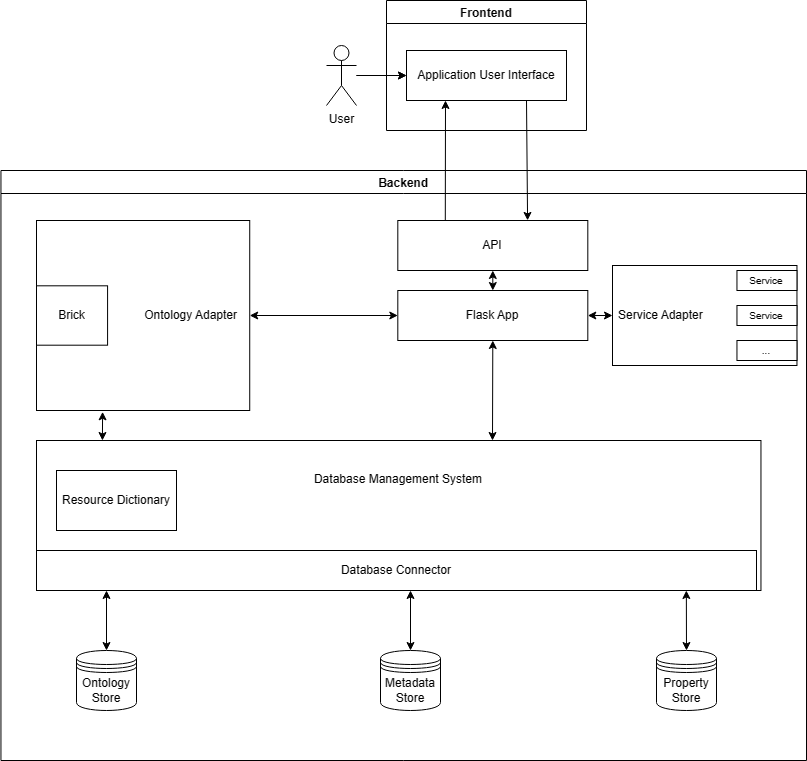

The diagram above was exported from draw.io. Its source (the exported page's mxGraphModel, read from the mxfile embedded in the PNG):
<mxGraphModel dx="2066" dy="1153" grid="1" gridSize="10" guides="1" tooltips="1" connect="1" arrows="1" fold="1" page="1" pageScale="1" pageWidth="827" pageHeight="1169" math="0" shadow="0">
  <root>
    <mxCell id="0" />
    <mxCell id="1" parent="0" />
    <mxCell id="-UCjYM1BpWKyIJnPKLj8-3" value="" style="edgeStyle=orthogonalEdgeStyle;rounded=0;orthogonalLoop=1;jettySize=auto;html=1;" parent="1" source="-UCjYM1BpWKyIJnPKLj8-1" target="-UCjYM1BpWKyIJnPKLj8-4" edge="1">
      <mxGeometry relative="1" as="geometry">
        <mxPoint x="585" y="120" as="sourcePoint" />
        <mxPoint x="510" y="220" as="targetPoint" />
      </mxGeometry>
    </mxCell>
    <mxCell id="-UCjYM1BpWKyIJnPKLj8-44" value="" style="edgeStyle=orthogonalEdgeStyle;rounded=0;orthogonalLoop=1;jettySize=auto;html=1;" parent="1" source="-UCjYM1BpWKyIJnPKLj8-1" target="-UCjYM1BpWKyIJnPKLj8-4" edge="1">
      <mxGeometry relative="1" as="geometry" />
    </mxCell>
    <mxCell id="-UCjYM1BpWKyIJnPKLj8-1" value="User" style="shape=umlActor;verticalLabelPosition=bottom;verticalAlign=top;html=1;align=center;" parent="1" vertex="1">
      <mxGeometry x="330" y="235" width="30" height="60" as="geometry" />
    </mxCell>
    <mxCell id="-UCjYM1BpWKyIJnPKLj8-6" value="" style="group" parent="1" vertex="1" connectable="0">
      <mxGeometry x="390" y="190" width="200" height="130" as="geometry" />
    </mxCell>
    <mxCell id="-UCjYM1BpWKyIJnPKLj8-4" value="Application User Interface" style="html=1;whiteSpace=wrap;" parent="-UCjYM1BpWKyIJnPKLj8-6" vertex="1">
      <mxGeometry x="20" y="50" width="160" height="50" as="geometry" />
    </mxCell>
    <mxCell id="-UCjYM1BpWKyIJnPKLj8-5" value="Frontend" style="swimlane;" parent="-UCjYM1BpWKyIJnPKLj8-6" vertex="1">
      <mxGeometry width="200" height="130" as="geometry">
        <mxRectangle width="90" height="30" as="alternateBounds" />
      </mxGeometry>
    </mxCell>
    <mxCell id="-UCjYM1BpWKyIJnPKLj8-12" value="" style="group" parent="1" vertex="1" connectable="0">
      <mxGeometry x="40" y="380" width="770" height="570" as="geometry" />
    </mxCell>
    <mxCell id="-UCjYM1BpWKyIJnPKLj8-7" value="Backend" style="swimlane;" parent="-UCjYM1BpWKyIJnPKLj8-12" vertex="1">
      <mxGeometry x="-35.54" y="-20" width="805.54" height="590" as="geometry" />
    </mxCell>
    <mxCell id="-UCjYM1BpWKyIJnPKLj8-9" value="Flask App" style="html=1;whiteSpace=wrap;" parent="-UCjYM1BpWKyIJnPKLj8-7" vertex="1">
      <mxGeometry x="396.85" y="120" width="190" height="50" as="geometry" />
    </mxCell>
    <mxCell id="-UCjYM1BpWKyIJnPKLj8-14" value="API" style="html=1;whiteSpace=wrap;" parent="-UCjYM1BpWKyIJnPKLj8-7" vertex="1">
      <mxGeometry x="396.84615384615387" y="50" width="190" height="50" as="geometry" />
    </mxCell>
    <mxCell id="-UCjYM1BpWKyIJnPKLj8-17" value="" style="endArrow=classic;startArrow=classic;html=1;rounded=0;entryX=0.5;entryY=1;entryDx=0;entryDy=0;exitX=0.5;exitY=0;exitDx=0;exitDy=0;" parent="-UCjYM1BpWKyIJnPKLj8-7" source="-UCjYM1BpWKyIJnPKLj8-9" target="-UCjYM1BpWKyIJnPKLj8-14" edge="1">
      <mxGeometry width="50" height="50" relative="1" as="geometry">
        <mxPoint x="462" y="160" as="sourcePoint" />
        <mxPoint x="521.2307692307693" y="110" as="targetPoint" />
      </mxGeometry>
    </mxCell>
    <mxCell id="-UCjYM1BpWKyIJnPKLj8-28" value="" style="group" parent="-UCjYM1BpWKyIJnPKLj8-7" vertex="1" connectable="0">
      <mxGeometry x="35.54" y="270" width="724.46" height="150" as="geometry" />
    </mxCell>
    <mxCell id="-UCjYM1BpWKyIJnPKLj8-23" value="Database Management System&lt;br&gt;&lt;br&gt;&lt;br&gt;&lt;br&gt;&lt;br&gt;&lt;br&gt;" style="rounded=0;whiteSpace=wrap;html=1;" parent="-UCjYM1BpWKyIJnPKLj8-28" vertex="1">
      <mxGeometry width="724.46" height="150" as="geometry" />
    </mxCell>
    <mxCell id="nyOAX2cuQO-DY6mN-3rG-2" value="Database Connector" style="rounded=0;whiteSpace=wrap;html=1;" vertex="1" parent="-UCjYM1BpWKyIJnPKLj8-28">
      <mxGeometry y="110" width="720" height="40" as="geometry" />
    </mxCell>
    <mxCell id="nyOAX2cuQO-DY6mN-3rG-1" value="Resource Dictionary" style="rounded=0;whiteSpace=wrap;html=1;" vertex="1" parent="-UCjYM1BpWKyIJnPKLj8-28">
      <mxGeometry x="20" y="30" width="120" height="60" as="geometry" />
    </mxCell>
    <mxCell id="-UCjYM1BpWKyIJnPKLj8-42" value="" style="endArrow=classic;startArrow=classic;html=1;rounded=0;exitX=1;exitY=0.5;exitDx=0;exitDy=0;entryX=0;entryY=0.5;entryDx=0;entryDy=0;" parent="-UCjYM1BpWKyIJnPKLj8-7" source="-UCjYM1BpWKyIJnPKLj8-9" target="-UCjYM1BpWKyIJnPKLj8-38" edge="1">
      <mxGeometry width="50" height="50" relative="1" as="geometry">
        <mxPoint x="258.54" y="155" as="sourcePoint" />
        <mxPoint x="406.54" y="155" as="targetPoint" />
      </mxGeometry>
    </mxCell>
    <mxCell id="-UCjYM1BpWKyIJnPKLj8-43" value="" style="group" parent="-UCjYM1BpWKyIJnPKLj8-7" vertex="1" connectable="0">
      <mxGeometry x="611.54" y="95" width="184.46000000000004" height="100" as="geometry" />
    </mxCell>
    <mxCell id="-UCjYM1BpWKyIJnPKLj8-38" value="Service Adapter" style="rounded=0;whiteSpace=wrap;html=1;align=left;spacingLeft=4;" parent="-UCjYM1BpWKyIJnPKLj8-43" vertex="1">
      <mxGeometry width="184.46" height="100" as="geometry" />
    </mxCell>
    <mxCell id="-UCjYM1BpWKyIJnPKLj8-36" value="&lt;font style=&quot;font-size: 10px;&quot;&gt;Service&lt;/font&gt;" style="rounded=0;whiteSpace=wrap;html=1;" parent="-UCjYM1BpWKyIJnPKLj8-43" vertex="1">
      <mxGeometry x="124.46000000000004" y="5" width="60" height="20" as="geometry" />
    </mxCell>
    <mxCell id="-UCjYM1BpWKyIJnPKLj8-40" value="&lt;font style=&quot;font-size: 10px;&quot;&gt;...&lt;/font&gt;" style="rounded=0;whiteSpace=wrap;html=1;" parent="-UCjYM1BpWKyIJnPKLj8-43" vertex="1">
      <mxGeometry x="124.46000000000004" y="75" width="60" height="20" as="geometry" />
    </mxCell>
    <mxCell id="-UCjYM1BpWKyIJnPKLj8-39" value="&lt;font style=&quot;font-size: 10px;&quot;&gt;Service&lt;/font&gt;" style="rounded=0;whiteSpace=wrap;html=1;" parent="-UCjYM1BpWKyIJnPKLj8-43" vertex="1">
      <mxGeometry x="124.46000000000004" y="40" width="60" height="20" as="geometry" />
    </mxCell>
    <mxCell id="-UCjYM1BpWKyIJnPKLj8-18" value="Ontology Store" style="shape=datastore;whiteSpace=wrap;html=1;" parent="-UCjYM1BpWKyIJnPKLj8-7" vertex="1">
      <mxGeometry x="75.53999999999999" y="480" width="60" height="60" as="geometry" />
    </mxCell>
    <mxCell id="-UCjYM1BpWKyIJnPKLj8-19" value="Metadata Store" style="shape=datastore;whiteSpace=wrap;html=1;" parent="-UCjYM1BpWKyIJnPKLj8-7" vertex="1">
      <mxGeometry x="379.54" y="480" width="60" height="60" as="geometry" />
    </mxCell>
    <mxCell id="-UCjYM1BpWKyIJnPKLj8-26" value="" style="endArrow=classic;startArrow=classic;html=1;rounded=0;entryX=0.5;entryY=0;entryDx=0;entryDy=0;" parent="-UCjYM1BpWKyIJnPKLj8-7" target="-UCjYM1BpWKyIJnPKLj8-19" edge="1">
      <mxGeometry width="50" height="50" relative="1" as="geometry">
        <mxPoint x="409.54" y="420" as="sourcePoint" />
        <mxPoint x="125.53999999999999" y="350" as="targetPoint" />
      </mxGeometry>
    </mxCell>
    <mxCell id="-UCjYM1BpWKyIJnPKLj8-20" value="Property Store" style="shape=datastore;whiteSpace=wrap;html=1;" parent="-UCjYM1BpWKyIJnPKLj8-7" vertex="1">
      <mxGeometry x="655.54" y="480" width="60" height="60" as="geometry" />
    </mxCell>
    <mxCell id="-UCjYM1BpWKyIJnPKLj8-25" value="" style="endArrow=classic;startArrow=classic;html=1;rounded=0;exitX=0.897;exitY=1;exitDx=0;exitDy=0;entryX=0.5;entryY=0;entryDx=0;entryDy=0;exitPerimeter=0;" parent="-UCjYM1BpWKyIJnPKLj8-7" source="-UCjYM1BpWKyIJnPKLj8-23" target="-UCjYM1BpWKyIJnPKLj8-20" edge="1">
      <mxGeometry width="50" height="50" relative="1" as="geometry">
        <mxPoint x="115.53999999999999" y="370" as="sourcePoint" />
        <mxPoint x="115.53999999999999" y="340" as="targetPoint" />
      </mxGeometry>
    </mxCell>
    <mxCell id="-UCjYM1BpWKyIJnPKLj8-24" value="" style="endArrow=classic;startArrow=classic;html=1;rounded=0;exitX=0.5;exitY=0;exitDx=0;exitDy=0;" parent="-UCjYM1BpWKyIJnPKLj8-7" source="-UCjYM1BpWKyIJnPKLj8-18" edge="1">
      <mxGeometry width="50" height="50" relative="1" as="geometry">
        <mxPoint x="385.54" y="250" as="sourcePoint" />
        <mxPoint x="105.53999999999999" y="420" as="targetPoint" />
      </mxGeometry>
    </mxCell>
    <mxCell id="-UCjYM1BpWKyIJnPKLj8-13" value="" style="group" parent="-UCjYM1BpWKyIJnPKLj8-12" vertex="1" connectable="0">
      <mxGeometry y="30" width="213.23" height="190" as="geometry" />
    </mxCell>
    <mxCell id="-UCjYM1BpWKyIJnPKLj8-11" value="Ontology Adapter" style="html=1;whiteSpace=wrap;align=right;spacingRight=10;" parent="-UCjYM1BpWKyIJnPKLj8-13" vertex="1">
      <mxGeometry width="213.23" height="190" as="geometry" />
    </mxCell>
    <mxCell id="-UCjYM1BpWKyIJnPKLj8-10" value="Brick" style="html=1;whiteSpace=wrap;" parent="-UCjYM1BpWKyIJnPKLj8-13" vertex="1">
      <mxGeometry y="65.3125" width="71.07666666666667" height="59.375" as="geometry" />
    </mxCell>
    <mxCell id="-UCjYM1BpWKyIJnPKLj8-30" value="" style="endArrow=classic;startArrow=classic;html=1;rounded=0;entryX=0.31;entryY=1.007;entryDx=0;entryDy=0;entryPerimeter=0;exitX=0.091;exitY=0;exitDx=0;exitDy=0;exitPerimeter=0;" parent="-UCjYM1BpWKyIJnPKLj8-12" source="-UCjYM1BpWKyIJnPKLj8-23" target="-UCjYM1BpWKyIJnPKLj8-11" edge="1">
      <mxGeometry width="50" height="50" relative="1" as="geometry">
        <mxPoint x="390" y="210" as="sourcePoint" />
        <mxPoint x="440" y="160" as="targetPoint" />
      </mxGeometry>
    </mxCell>
    <mxCell id="-UCjYM1BpWKyIJnPKLj8-29" value="" style="endArrow=classic;startArrow=classic;html=1;rounded=0;exitX=1;exitY=0.5;exitDx=0;exitDy=0;" parent="-UCjYM1BpWKyIJnPKLj8-12" source="-UCjYM1BpWKyIJnPKLj8-11" target="-UCjYM1BpWKyIJnPKLj8-9" edge="1">
      <mxGeometry width="50" height="50" relative="1" as="geometry">
        <mxPoint x="390" y="210" as="sourcePoint" />
        <mxPoint x="390" y="120" as="targetPoint" />
      </mxGeometry>
    </mxCell>
    <mxCell id="-UCjYM1BpWKyIJnPKLj8-15" value="" style="endArrow=classic;html=1;rounded=0;exitX=0.25;exitY=0;exitDx=0;exitDy=0;" parent="1" source="-UCjYM1BpWKyIJnPKLj8-14" edge="1">
      <mxGeometry width="50" height="50" relative="1" as="geometry">
        <mxPoint x="360" y="340" as="sourcePoint" />
        <mxPoint x="449" y="290" as="targetPoint" />
      </mxGeometry>
    </mxCell>
    <mxCell id="-UCjYM1BpWKyIJnPKLj8-16" value="" style="endArrow=classic;html=1;rounded=0;entryX=0.683;entryY=-0.002;entryDx=0;entryDy=0;entryPerimeter=0;" parent="1" target="-UCjYM1BpWKyIJnPKLj8-14" edge="1">
      <mxGeometry width="50" height="50" relative="1" as="geometry">
        <mxPoint x="530" y="290" as="sourcePoint" />
        <mxPoint x="395" y="240" as="targetPoint" />
      </mxGeometry>
    </mxCell>
    <mxCell id="-UCjYM1BpWKyIJnPKLj8-31" value="" style="endArrow=classic;startArrow=classic;html=1;rounded=0;entryX=0.5;entryY=1;entryDx=0;entryDy=0;" parent="1" target="-UCjYM1BpWKyIJnPKLj8-9" edge="1">
      <mxGeometry width="50" height="50" relative="1" as="geometry">
        <mxPoint x="496" y="630" as="sourcePoint" />
        <mxPoint x="480" y="540" as="targetPoint" />
      </mxGeometry>
    </mxCell>
  </root>
</mxGraphModel>